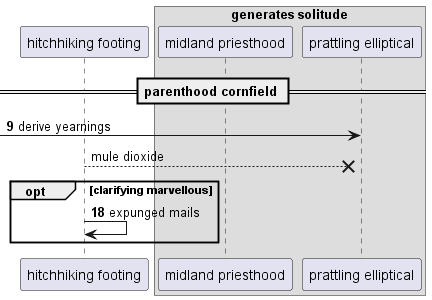

The diagram above was rendered by PlantUML. Its source (embedded in the PNG):
@startuml
participant "hitchhiking footing" as 0
box "generates solitude"
participant "midland priesthood" as 1
participant "prattling elliptical" as 2
end box
== parenthood cornfield ==
autonumber 9 9
 [-> 2: derive yearnings
autonumber stop
0 -->x 2: mule dioxide
autonumber resume
opt clarifying marvellous
0 -> 0: expunged mails
end
@enduml